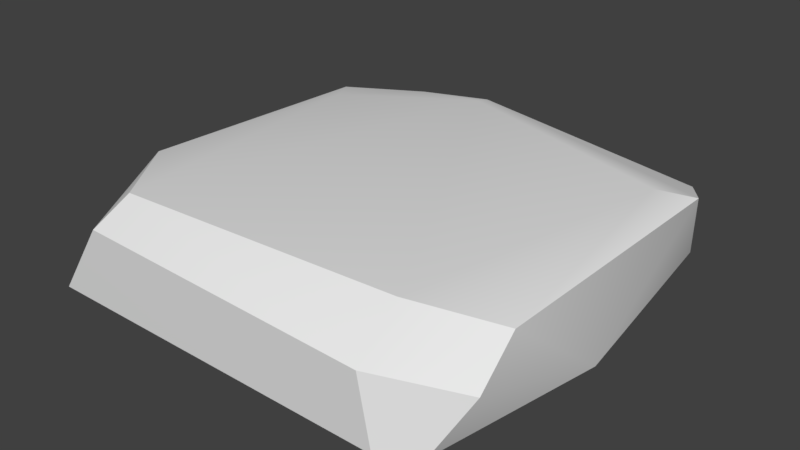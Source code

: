 # Source: Floor6.blend  (saved by Blender 2.78.0; exported with 4.5.12 LTS)
import bpy
from mathutils import Matrix  # noqa: F401  (used for matrix-valued properties, if any)

bpy.ops.wm.read_factory_settings(use_empty=True)
scene = bpy.context.scene
scene.name = 'Scene'

# ---- collections
col_collection_1 = bpy.data.collections.new('Collection 1'); scene.collection.children.link(col_collection_1)

# ---- world
world_world = bpy.data.worlds.new('World'); scene.world = world_world
world_world.color = (0.05088, 0.05088, 0.05088)
world_world.use_sun_shadow = False
world_world.sun_shadow_jitter_overblur = 0.0
world_world.cycles.sampling_method = 'MANUAL'

# ---- meshes
me_untitled_028 = bpy.data.meshes.new('Untitled.028')
me_untitled_028.from_pydata([(0.4201, 0.01285, 0.03111), (-0.3488, 0.1915, -0.4564), (-0.5015, 0.01247, -0.4444), (0.35, 0.01115, 0.4068), (0.2449, 0.2316, 0.3509), (-0.5024, 0.2158, 0.2019), (0.4124, 0.1992, -0.3231), (0.3556, 0.01243, -0.4499), (0.4096, 0.1244, 0.3581), (0.3391, 0.1526, -0.4568), (-0.4974, 0.01638, 0.4502), (-0.3629, 0.232, 0.3812), (-0.3796, 0.1807, 0.4561), (0.2542, 0.1572, 0.4578), (0.3583, 0.2326, -0.2403), (0.4096, 0.2024, 0.272), (-0.5036, 0.196, -0.3553), (-0.4148, 0.2323, -0.2375), (-0.1687, 0.2156, -0.4564), (0.2798, 0.01232, 0.4549), (-0.1539, 0.2324, -0.401)], [], [(2, 1, 7), (1, 18, 7), (18, 9, 7), (5, 16, 2), (14, 20, 4), (4, 20, 11), (8, 3, 0), (13, 12, 19), (6, 15, 0), (7, 6, 0), (15, 14, 4), (4, 11, 13), (6, 9, 18), (9, 6, 7), (5, 2, 10), (19, 12, 10), (17, 5, 11), (10, 12, 5), (11, 5, 12), (11, 12, 13), (13, 3, 8), (15, 4, 13), (6, 18, 14), (14, 15, 6), (15, 8, 0), (15, 13, 8), (17, 16, 5), (16, 1, 2), (17, 1, 16), (20, 17, 11), (20, 1, 17), (13, 19, 3), (18, 20, 14), (20, 18, 1)])
me_untitled_028.polygons.foreach_set('use_smooth', [True] * 34)
_k = set([(1, 2), (1, 16), (1, 18), (2, 16), (3, 8), (3, 13), (4, 11), (4, 15), (5, 10), (5, 11), (5, 16), (6, 7), (6, 9), (6, 14), (6, 15), (7, 9), (8, 13), (8, 15), (9, 18), (10, 12), (11, 12), (12, 13), (12, 19), (13, 19)])
me_untitled_028.attributes.new('sharp_edge', 'BOOLEAN', 'EDGE').data.foreach_set('value', [ (min(e.vertices), max(e.vertices)) in _k for e in me_untitled_028.edges])
_uv = me_untitled_028.uv_layers.new(name='map1')
_uv.uv.foreach_set('vector', [0.3437, 0.8534, 0.3342, 0.864, 0.2871, 0.8608, 0.3342, 0.864, 0.3229, 0.867, 0.2871, 0.8608, 0.3229, 0.867, 0.2892, 0.8696, 0.2871, 0.8608, 0.3482, 0.9035, 0.3452, 0.8675, 0.3567, 0.8612, 0.2937, 0.8841, 0.3228, 0.8707, 0.3051, 0.9177, 0.3051, 0.9177, 0.3228, 0.8707, 0.3421, 0.9163, 0.2925, 0.923, 0.2852, 0.9272, 0.2797, 0.9031, 0.3043, 0.9257, 0.3453, 0.9214, 0.3007, 0.9341, 0.2891, 0.8793, 0.294, 0.9156, 0.2797, 0.9031, 0.2796, 0.8698, 0.2891, 0.8793, 0.2797, 0.9031, 0.294, 0.9156, 0.2937, 0.8841, 0.3051, 0.9177, 0.3051, 0.9177, 0.3421, 0.9163, 0.3043, 0.9257, 0.2891, 0.8793, 0.2892, 0.8696, 0.3229, 0.867, 0.2892, 0.8696, 0.2891, 0.8793, 0.2796, 0.8698, 0.3482, 0.9035, 0.3567, 0.8612, 0.359, 0.92, 0.3007, 0.9341, 0.3453, 0.9214, 0.3528, 0.9315, 0.3404, 0.8764, 0.3482, 0.9035, 0.3421, 0.9163, 0.359, 0.92, 0.3453, 0.9214, 0.3482, 0.9035, 0.3421, 0.9163, 0.3482, 0.9035, 0.3453, 0.9214, 0.3421, 0.9163, 0.3453, 0.9214, 0.3043, 0.9257, 0.3043, 0.9257, 0.2957, 0.9317, 0.2925, 0.923, 0.294, 0.9156, 0.3051, 0.9177, 0.3043, 0.9257, 0.2891, 0.8793, 0.3229, 0.867, 0.2937, 0.8841, 0.2937, 0.8841, 0.294, 0.9156, 0.2891, 0.8793, 0.294, 0.9156, 0.2925, 0.923, 0.2797, 0.9031, 0.294, 0.9156, 0.3043, 0.9257, 0.2925, 0.923, 0.3404, 0.8764, 0.3452, 0.8675, 0.3482, 0.9035, 0.3452, 0.8675, 0.3342, 0.864, 0.3437, 0.8534, 0.3404, 0.8764, 0.3342, 0.864, 0.3452, 0.8675, 0.3228, 0.8707, 0.3404, 0.8764, 0.3421, 0.9163, 0.3228, 0.8707, 0.3342, 0.864, 0.3404, 0.8764, 0.3043, 0.9257, 0.3007, 0.9341, 0.2957, 0.9317, 0.3229, 0.867, 0.3228, 0.8707, 0.2937, 0.8841, 0.3228, 0.8707, 0.3229, 0.867, 0.3342, 0.864])
_uv.active_render = True
_uv = me_untitled_028.uv_layers.new(name='uvSet')
_uv.uv.foreach_set('vector', [0.9588, 0.8525, 0.8451, 0.721, 0.9567, 0.1596, 0.8451, 0.721, 0.8265, 0.5803, 0.9567, 0.1596, 0.8265, 0.5803, 0.8474, 0.1709, 0.9567, 0.1596, 0.3477, 0.8286, 0.7864, 0.8489, 0.8443, 0.996, 0.6661, 0.2021, 0.7822, 0.5742, 0.2432, 0.2874, 0.2432, 0.2874, 0.7822, 0.5742, 0.2033, 0.7361, 0.1996, 0.1286, 0.1605, 0.03341, 0.4582, 0.003968, 0.1483, 0.2661, 0.1369, 0.7658, 0.05317, 0.21, 0.7312, 0.1551, 0.2855, 0.1576, 0.4582, 0.003968, 0.8593, 0.05517, 0.7312, 0.1551, 0.4582, 0.003968, 0.2855, 0.1576, 0.6661, 0.2021, 0.2432, 0.2874, 0.2432, 0.2874, 0.2033, 0.7361, 0.1483, 0.2661, 0.7312, 0.1551, 0.8474, 0.1709, 0.8265, 0.5803, 0.8474, 0.1709, 0.7312, 0.1551, 0.8593, 0.05517, 0.3477, 0.8286, 0.8443, 0.996, 0.1321, 0.9338, 0.05317, 0.21, 0.1369, 0.7658, 0.00382, 0.8404, 0.686, 0.7767, 0.3477, 0.8286, 0.2033, 0.7361, 0.1321, 0.9338, 0.1369, 0.7658, 0.3477, 0.8286, 0.2033, 0.7361, 0.3477, 0.8286, 0.1369, 0.7658, 0.2033, 0.7361, 0.1369, 0.7658, 0.1483, 0.2661, 0.1483, 0.2661, 0.0894, 0.1526, 0.1996, 0.1286, 0.2855, 0.1576, 0.2432, 0.2874, 0.1483, 0.2661, 0.7312, 0.1551, 0.8265, 0.5803, 0.6661, 0.2021, 0.6661, 0.2021, 0.2855, 0.1576, 0.7312, 0.1551, 0.2855, 0.1576, 0.1996, 0.1286, 0.4582, 0.003968, 0.2855, 0.1576, 0.1483, 0.2661, 0.1996, 0.1286, 0.686, 0.7767, 0.7864, 0.8489, 0.3477, 0.8286, 0.7864, 0.8489, 0.8451, 0.721, 0.9588, 0.8525, 0.686, 0.7767, 0.8451, 0.721, 0.7864, 0.8489, 0.7822, 0.5742, 0.686, 0.7767, 0.2033, 0.7361, 0.7822, 0.5742, 0.8451, 0.721, 0.686, 0.7767, 0.1483, 0.2661, 0.05317, 0.21, 0.0894, 0.1526, 0.8265, 0.5803, 0.7822, 0.5742, 0.6661, 0.2021, 0.7822, 0.5742, 0.8265, 0.5803, 0.8451, 0.721])
_ca = me_untitled_028.color_attributes.new('Col', 'BYTE_COLOR', 'CORNER')
_ca.data.foreach_set('color', [0.2307, 0.2423, 0.3419, 1.0, 0.2307, 0.2423, 0.3419, 1.0, 0.2307, 0.2423, 0.3419, 1.0, 0.2307, 0.2423, 0.3419, 1.0, 0.2307, 0.2423, 0.3419, 1.0, 0.2307, 0.2423, 0.3419, 1.0, 0.2307, 0.2423, 0.3419, 1.0, 0.2307, 0.2423, 0.3419, 1.0, 0.2307, 0.2423, 0.3419, 1.0, 0.2307, 0.2423, 0.3419, 1.0, 0.2307, 0.2423, 0.3419, 1.0, 0.2307, 0.2423, 0.3419, 1.0, 0.2307, 0.2423, 0.3419, 1.0, 0.2307, 0.2423, 0.3419, 1.0, 0.2307, 0.2423, 0.3419, 1.0, 0.2307, 0.2423, 0.3419, 1.0, 0.2307, 0.2423, 0.3419, 1.0, 0.2307, 0.2423, 0.3419, 1.0, 0.2307, 0.2423, 0.3419, 1.0, 0.2307, 0.2423, 0.3419, 1.0, 0.2307, 0.2423, 0.3419, 1.0, 0.2307, 0.2423, 0.3419, 1.0, 0.2307, 0.2423, 0.3419, 1.0, 0.2307, 0.2423, 0.3419, 1.0, 0.2307, 0.2423, 0.3419, 1.0, 0.2307, 0.2423, 0.3419, 1.0, 0.2307, 0.2423, 0.3419, 1.0, 0.2307, 0.2423, 0.3419, 1.0, 0.2307, 0.2423, 0.3419, 1.0, 0.2307, 0.2423, 0.3419, 1.0, 0.2307, 0.2423, 0.3419, 1.0, 0.2307, 0.2423, 0.3419, 1.0, 0.2307, 0.2423, 0.3419, 1.0, 0.2307, 0.2423, 0.3419, 1.0, 0.2307, 0.2423, 0.3419, 1.0, 0.2307, 0.2423, 0.3419, 1.0, 0.2307, 0.2423, 0.3419, 1.0, 0.2307, 0.2423, 0.3419, 1.0, 0.2307, 0.2423, 0.3419, 1.0, 0.2307, 0.2423, 0.3419, 1.0, 0.2307, 0.2423, 0.3419, 1.0, 0.2307, 0.2423, 0.3419, 1.0, 0.2307, 0.2423, 0.3419, 1.0, 0.2307, 0.2423, 0.3419, 1.0, 0.2307, 0.2423, 0.3419, 1.0, 0.2307, 0.2423, 0.3419, 1.0, 0.2307, 0.2423, 0.3419, 1.0, 0.2307, 0.2423, 0.3419, 1.0, 0.2307, 0.2423, 0.3419, 1.0, 0.2307, 0.2423, 0.3419, 1.0, 0.2307, 0.2423, 0.3419, 1.0, 0.2307, 0.2423, 0.3419, 1.0, 0.2307, 0.2423, 0.3419, 1.0, 0.2307, 0.2423, 0.3419, 1.0, 0.2307, 0.2423, 0.3419, 1.0, 0.2307, 0.2423, 0.3419, 1.0, 0.2307, 0.2423, 0.3419, 1.0, 0.2307, 0.2423, 0.3419, 1.0, 0.2307, 0.2423, 0.3419, 1.0, 0.2307, 0.2423, 0.3419, 1.0, 0.2307, 0.2423, 0.3419, 1.0, 0.2307, 0.2423, 0.3419, 1.0, 0.2307, 0.2423, 0.3419, 1.0, 0.2307, 0.2423, 0.3419, 1.0, 0.2307, 0.2423, 0.3419, 1.0, 0.2307, 0.2423, 0.3419, 1.0, 0.2307, 0.2423, 0.3419, 1.0, 0.2307, 0.2423, 0.3419, 1.0, 0.2307, 0.2423, 0.3419, 1.0, 0.2307, 0.2423, 0.3419, 1.0, 0.2307, 0.2423, 0.3419, 1.0, 0.2307, 0.2423, 0.3419, 1.0, 0.2307, 0.2423, 0.3419, 1.0, 0.2307, 0.2423, 0.3419, 1.0, 0.2307, 0.2423, 0.3419, 1.0, 0.2307, 0.2423, 0.3419, 1.0, 0.2307, 0.2423, 0.3419, 1.0, 0.2307, 0.2423, 0.3419, 1.0, 0.2307, 0.2423, 0.3419, 1.0, 0.2307, 0.2423, 0.3419, 1.0, 0.2307, 0.2423, 0.3419, 1.0, 0.2307, 0.2423, 0.3419, 1.0, 0.2307, 0.2423, 0.3419, 1.0, 0.2307, 0.2423, 0.3419, 1.0, 0.2307, 0.2423, 0.3419, 1.0, 0.2307, 0.2423, 0.3419, 1.0, 0.2307, 0.2423, 0.3419, 1.0, 0.2307, 0.2423, 0.3419, 1.0, 0.2307, 0.2423, 0.3419, 1.0, 0.2307, 0.2423, 0.3419, 1.0, 0.2307, 0.2423, 0.3419, 1.0, 0.2307, 0.2423, 0.3419, 1.0, 0.2307, 0.2423, 0.3419, 1.0, 0.2307, 0.2423, 0.3419, 1.0, 0.2307, 0.2423, 0.3419, 1.0, 0.2307, 0.2423, 0.3419, 1.0, 0.2307, 0.2423, 0.3419, 1.0, 0.2307, 0.2423, 0.3419, 1.0, 0.2307, 0.2423, 0.3419, 1.0, 0.2307, 0.2423, 0.3419, 1.0, 0.2307, 0.2423, 0.3419, 1.0, 0.2307, 0.2423, 0.3419, 1.0])
me_untitled_028.use_remesh_preserve_volume = False
me_untitled_028.use_remesh_preserve_attributes = False
me_untitled_028.use_mirror_vertex_groups = False
me_untitled_028.update()
me_untitled_028.normals_split_custom_set([tuple(v) for v in zip(*[iter([-0.006448, -0.06143, -0.9981, -0.001756, -0.04301, -0.9991, -0.003482, -0.04533, -0.999, -0.001756, -0.04301, -0.9991, -0.002004, -0.03728, -0.9993, -0.003482, -0.04533, -0.999, -0.002004, -0.03728, -0.9993, -0.006953, -0.05005, -0.9987, -0.003482, -0.04533, -0.999, -0.9999, -0.01593, 0.00362, -0.9999, -0.01265, 0.002587, -0.9999, -0.01583, 0.003586, 0.1881, 0.9745, -0.1219, -0.02873, 0.9907, -0.1332, 0.06442, 0.9978, 0.01374, 0.06442, 0.9978, 0.01374, -0.02873, 0.9907, -0.1332, -0.043, 0.9991, 0.004207, 0.9763, -0.1935, 0.09723, 0.9001, -0.4028, 0.1662, 0.9905, -0.1366, 0.01635, -0.003474, -0.02087, 0.9998, -0.004792, -0.02602, 0.9996, -0.004793, -0.02602, 0.9996, 0.9761, -0.02744, -0.2156, 0.9992, 0.03806, 0.01375, 0.9905, -0.1366, 0.01635, 0.9436, -0.06664, -0.3243, 0.9761, -0.02744, -0.2156, 0.9905, -0.1366, 0.01635, 0.3636, 0.9314, 0.01863, 0.1881, 0.9745, -0.1219, 0.06442, 0.9978, 0.01374, 0.2076, 0.8115, 0.5462, 0.02889, 0.8216, 0.5693, 0.2423, 0.7847, 0.5706, 0.1064, 0.931, -0.3492, 0.1135, 0.9172, -0.3819, 0.04574, 0.9467, -0.3187, 0.8626, 0.07727, -0.5, 0.9761, -0.02745, -0.2156, 0.9436, -0.06665, -0.3244, -0.9999, -0.01593, 0.00362, -0.9999, -0.01583, 0.003586, -0.9998, -0.01917, 0.004638, -0.004798, -0.02605, 0.9996, -0.004798, -0.02605, 0.9996, -0.006114, -0.0312, 0.9995, -0.1463, 0.9849, -0.09276, -0.2371, 0.9714, -0.01076, -0.043, 0.9991, 0.004207, -0.7412, 0.516, 0.4294, -0.6611, 0.6307, 0.4065, -0.6611, 0.6307, 0.4065, -0.5676, 0.7327, 0.3755, -0.6611, 0.6307, 0.4065, -0.6611, 0.6307, 0.4065, 0.02889, 0.8216, 0.5693, 0.02888, 0.8216, 0.5694, 0.2423, 0.7847, 0.5706, 0.5564, 0.07615, 0.8274, 0.5564, 0.07615, 0.8274, 0.5491, 0.06946, 0.8329, 0.4452, 0.7105, 0.545, 0.2076, 0.8115, 0.5462, 0.2423, 0.7847, 0.5706, 0.1064, 0.931, -0.3492, 0.04574, 0.9467, -0.3187, 0.1881, 0.9745, -0.1219, 0.1881, 0.9745, -0.1219, 0.3636, 0.9314, 0.01863, 0.5232, 0.8522, -0.002016, 0.9992, 0.03806, 0.01375, 0.9763, -0.1935, 0.09723, 0.9905, -0.1366, 0.01635, 0.4452, 0.7105, 0.545, 0.2423, 0.7847, 0.5706, 0.5065, 0.639, 0.5789, -0.1463, 0.9849, -0.09276, -0.2294, 0.9652, -0.1253, -0.2371, 0.9714, -0.01076, -0.4994, 0.3736, -0.7817, -0.4994, 0.3736, -0.7817, -0.4994, 0.3736, -0.7817, -0.1463, 0.9849, -0.09276, -0.1267, 0.9646, -0.2313, -0.2294, 0.9652, -0.1253, -0.02873, 0.9907, -0.1332, -0.1463, 0.9849, -0.09276, -0.043, 0.9991, 0.004207, -0.02873, 0.9907, -0.1332, -0.1267, 0.9646, -0.2313, -0.1463, 0.9849, -0.09276, 0.5564, 0.07615, 0.8274, 0.5636, 0.08283, 0.8219, 0.5564, 0.07615, 0.8274, 0.04574, 0.9467, -0.3187, -0.02873, 0.9907, -0.1332, 0.1881, 0.9745, -0.1219, -0.02873, 0.9907, -0.1332, 0.04574, 0.9467, -0.3187, -0.1267, 0.9646, -0.2313])] * 3)])

# ---- objects
ob_polysurface290 = bpy.data.objects.new('polySurface290', me_untitled_028)

# ---- transforms, parenting, visibility, modifiers, constraints
ob_polysurface290.location = (0.0, 0.0, 0.0)
ob_polysurface290.rotation_euler = (1.571, -0.0, 0.0)
ob_polysurface290.scale = (0.6531, 0.6531, 0.6531)
ob_polysurface290.color = (0.8, 0.8, 0.8, 1.0)
ob_polysurface290.lineart.crease_threshold = 0.0

# ---- collection membership
col_collection_1.objects.link(ob_polysurface290)

# ---- scene / render settings (as saved in the file)
scene.frame_start = 1; scene.frame_end = 250; scene.frame_set(1)
scene.render.engine = 'BLENDER_EEVEE_NEXT'
scene.render.resolution_percentage = 50
scene.render.dither_intensity = 0.0
scene.cycles.use_denoising = False
scene.cycles.samples = 128
scene.cycles.sampling_pattern = 'TABULATED_SOBOL'
scene.cycles.light_sampling_threshold = 0.0
scene.cycles.use_adaptive_sampling = False
scene.cycles.use_light_tree = False
scene.cycles.blur_glossy = 0.0
scene.cycles.sample_clamp_indirect = 0.0
scene.view_settings.view_transform = 'Standard'
bpy.context.view_layer.update()

# ---- added for rendering (the .blend has no active camera and no usable light): camera, sun
cam_auto = bpy.data.cameras.new('AutoCamera')
cam_auto.lens = 50.0
cam_auto.sensor_width = 36.0
cam_auto.clip_end = 1000.0
ob_auto_camera = bpy.data.objects.new('AutoCamera', cam_auto)
scene.collection.objects.link(ob_auto_camera)
ob_auto_camera.location = (0.769499, -0.956426, 0.717004)
ob_auto_camera.rotation_euler = (1.09748, -7.21219e-08, 0.694738)
scene.camera = ob_auto_camera
light_auto_sun = bpy.data.lights.new('AutoSun', 'SUN')
light_auto_sun.energy = 3.0
light_auto_sun.angle = 0.0523599
ob_auto_sun = bpy.data.objects.new('AutoSun', light_auto_sun)
scene.collection.objects.link(ob_auto_sun)
ob_auto_sun.rotation_euler = (0.872665, 0.174533, 0.523599)
bpy.context.view_layer.update()

